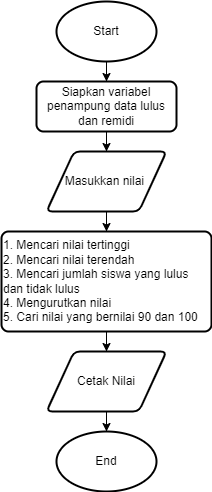

The diagram above was exported from draw.io. Its source (the exported page's mxGraphModel, read from the mxfile embedded in the PNG):
<mxGraphModel dx="868" dy="446" grid="1" gridSize="10" guides="1" tooltips="1" connect="1" arrows="1" fold="1" page="1" pageScale="1" pageWidth="827" pageHeight="1169" math="0" shadow="0">
  <root>
    <mxCell id="0" />
    <mxCell id="1" parent="0" />
    <mxCell id="S_xzFwpQ2eM3VczT7Djg-8" style="edgeStyle=orthogonalEdgeStyle;rounded=0;orthogonalLoop=1;jettySize=auto;html=1;" edge="1" parent="1" source="S_xzFwpQ2eM3VczT7Djg-2" target="S_xzFwpQ2eM3VczT7Djg-3">
      <mxGeometry relative="1" as="geometry" />
    </mxCell>
    <mxCell id="S_xzFwpQ2eM3VczT7Djg-2" value="Start" style="strokeWidth=2;html=1;shape=mxgraph.flowchart.start_1;whiteSpace=wrap;" vertex="1" parent="1">
      <mxGeometry x="340" y="30" width="100" height="60" as="geometry" />
    </mxCell>
    <mxCell id="S_xzFwpQ2eM3VczT7Djg-9" style="edgeStyle=orthogonalEdgeStyle;rounded=0;orthogonalLoop=1;jettySize=auto;html=1;" edge="1" parent="1" source="S_xzFwpQ2eM3VczT7Djg-3" target="S_xzFwpQ2eM3VczT7Djg-4">
      <mxGeometry relative="1" as="geometry" />
    </mxCell>
    <mxCell id="S_xzFwpQ2eM3VczT7Djg-3" value="Siapkan variabel penampung data lulus dan remidi" style="rounded=1;whiteSpace=wrap;html=1;absoluteArcSize=1;arcSize=14;strokeWidth=2;" vertex="1" parent="1">
      <mxGeometry x="320" y="110" width="140" height="50" as="geometry" />
    </mxCell>
    <mxCell id="S_xzFwpQ2eM3VczT7Djg-11" style="edgeStyle=orthogonalEdgeStyle;rounded=0;orthogonalLoop=1;jettySize=auto;html=1;" edge="1" parent="1" source="S_xzFwpQ2eM3VczT7Djg-4" target="S_xzFwpQ2eM3VczT7Djg-10">
      <mxGeometry relative="1" as="geometry" />
    </mxCell>
    <mxCell id="S_xzFwpQ2eM3VczT7Djg-4" value="Masukkan nilai&amp;nbsp;" style="shape=parallelogram;html=1;strokeWidth=2;perimeter=parallelogramPerimeter;whiteSpace=wrap;rounded=1;arcSize=12;size=0.23;" vertex="1" parent="1">
      <mxGeometry x="330" y="180" width="120" height="60" as="geometry" />
    </mxCell>
    <mxCell id="S_xzFwpQ2eM3VczT7Djg-13" style="edgeStyle=orthogonalEdgeStyle;rounded=0;orthogonalLoop=1;jettySize=auto;html=1;" edge="1" parent="1" source="S_xzFwpQ2eM3VczT7Djg-10" target="S_xzFwpQ2eM3VczT7Djg-12">
      <mxGeometry relative="1" as="geometry" />
    </mxCell>
    <mxCell id="S_xzFwpQ2eM3VczT7Djg-10" value="1. Mencari nilai tertinggi&lt;br&gt;&lt;div style=&quot;&quot;&gt;&lt;span style=&quot;background-color: initial;&quot;&gt;2. Mencari nilai terendah&lt;/span&gt;&lt;/div&gt;&lt;div style=&quot;&quot;&gt;&lt;span style=&quot;background-color: initial;&quot;&gt;3. Mencari jumlah siswa yang lulus dan tidak lulus&lt;/span&gt;&lt;/div&gt;&lt;div style=&quot;&quot;&gt;&lt;span style=&quot;background-color: initial;&quot;&gt;4. Mengurutkan nilai&lt;/span&gt;&lt;/div&gt;&lt;div style=&quot;&quot;&gt;&lt;span style=&quot;background-color: initial;&quot;&gt;5. Cari nilai yang bernilai 90 dan 100&lt;/span&gt;&lt;/div&gt;" style="rounded=1;whiteSpace=wrap;html=1;absoluteArcSize=1;arcSize=14;strokeWidth=2;align=left;" vertex="1" parent="1">
      <mxGeometry x="285" y="260" width="210" height="100" as="geometry" />
    </mxCell>
    <mxCell id="S_xzFwpQ2eM3VczT7Djg-15" style="edgeStyle=orthogonalEdgeStyle;rounded=0;orthogonalLoop=1;jettySize=auto;html=1;" edge="1" parent="1" source="S_xzFwpQ2eM3VczT7Djg-12" target="S_xzFwpQ2eM3VczT7Djg-14">
      <mxGeometry relative="1" as="geometry" />
    </mxCell>
    <mxCell id="S_xzFwpQ2eM3VczT7Djg-12" value="Cetak Nilai" style="shape=parallelogram;html=1;strokeWidth=2;perimeter=parallelogramPerimeter;whiteSpace=wrap;rounded=1;arcSize=12;size=0.23;" vertex="1" parent="1">
      <mxGeometry x="330" y="380" width="120" height="60" as="geometry" />
    </mxCell>
    <mxCell id="S_xzFwpQ2eM3VczT7Djg-14" value="End" style="strokeWidth=2;html=1;shape=mxgraph.flowchart.start_1;whiteSpace=wrap;" vertex="1" parent="1">
      <mxGeometry x="340" y="460" width="100" height="60" as="geometry" />
    </mxCell>
  </root>
</mxGraphModel>